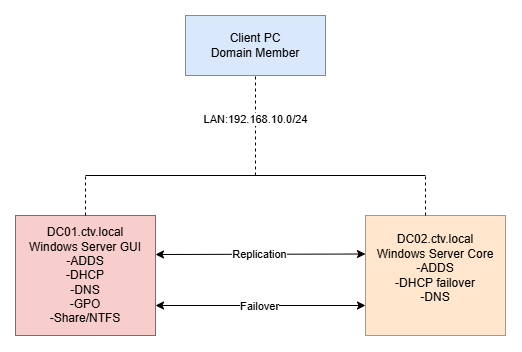

The diagram above was exported from draw.io. Its source (the exported page's mxGraphModel, read from the mxfile embedded in the PNG):
<mxGraphModel dx="872" dy="533" grid="1" gridSize="10" guides="1" tooltips="1" connect="1" arrows="1" fold="1" page="1" pageScale="1" pageWidth="827" pageHeight="1169" math="0" shadow="0">
  <root>
    <mxCell id="0" />
    <mxCell id="1" parent="0" />
    <mxCell id="I0NJ6qP6SsgRt2_pgvIt-1" value="Client PC&lt;br&gt;Domain Member" style="html=1;whiteSpace=wrap;fillColor=#dae8fc;strokeColor=#6c8ebf;" vertex="1" parent="1">
      <mxGeometry x="300" y="40" width="140" height="60" as="geometry" />
    </mxCell>
    <mxCell id="I0NJ6qP6SsgRt2_pgvIt-2" value="" style="endArrow=none;dashed=1;html=1;rounded=0;entryX=0.5;entryY=1;entryDx=0;entryDy=0;" edge="1" parent="1" target="I0NJ6qP6SsgRt2_pgvIt-1">
      <mxGeometry width="50" height="50" relative="1" as="geometry">
        <mxPoint x="370" y="200" as="sourcePoint" />
        <mxPoint x="410" y="210" as="targetPoint" />
      </mxGeometry>
    </mxCell>
    <mxCell id="I0NJ6qP6SsgRt2_pgvIt-3" value="LAN:192.168.10.0/24" style="edgeLabel;html=1;align=center;verticalAlign=middle;resizable=0;points=[];" vertex="1" connectable="0" parent="I0NJ6qP6SsgRt2_pgvIt-2">
      <mxGeometry x="0.14" y="1" relative="1" as="geometry">
        <mxPoint as="offset" />
      </mxGeometry>
    </mxCell>
    <mxCell id="I0NJ6qP6SsgRt2_pgvIt-4" value="DC01.ctv.local&lt;div&gt;Windows Server GUI&lt;/div&gt;&lt;div&gt;-ADDS&lt;/div&gt;&lt;div&gt;-DHCP&lt;/div&gt;&lt;div&gt;-DNS&lt;/div&gt;&lt;div&gt;-GPO&lt;/div&gt;&lt;div&gt;-Share/NTFS&lt;/div&gt;" style="html=1;whiteSpace=wrap;fillColor=#f8cecc;strokeColor=#b85450;" vertex="1" parent="1">
      <mxGeometry x="130" y="240" width="140" height="120" as="geometry" />
    </mxCell>
    <mxCell id="I0NJ6qP6SsgRt2_pgvIt-5" value="DC02.ctv.local&lt;div&gt;Windows Server Core&lt;/div&gt;&lt;div&gt;-ADDS&lt;/div&gt;&lt;div&gt;-DHCP failover&lt;/div&gt;&lt;div&gt;-DNS&lt;/div&gt;&lt;div&gt;&lt;br&gt;&lt;/div&gt;" style="html=1;whiteSpace=wrap;fillColor=#ffe6cc;strokeColor=#d79b00;" vertex="1" parent="1">
      <mxGeometry x="480" y="240" width="140" height="120" as="geometry" />
    </mxCell>
    <mxCell id="I0NJ6qP6SsgRt2_pgvIt-6" value="" style="endArrow=none;html=1;rounded=0;" edge="1" parent="1">
      <mxGeometry width="50" height="50" relative="1" as="geometry">
        <mxPoint x="200" y="200" as="sourcePoint" />
        <mxPoint x="540" y="200" as="targetPoint" />
      </mxGeometry>
    </mxCell>
    <mxCell id="I0NJ6qP6SsgRt2_pgvIt-7" value="" style="endArrow=none;dashed=1;html=1;rounded=0;exitX=0.5;exitY=0;exitDx=0;exitDy=0;" edge="1" parent="1" source="I0NJ6qP6SsgRt2_pgvIt-4">
      <mxGeometry width="50" height="50" relative="1" as="geometry">
        <mxPoint x="175" y="260" as="sourcePoint" />
        <mxPoint x="200" y="200" as="targetPoint" />
      </mxGeometry>
    </mxCell>
    <mxCell id="I0NJ6qP6SsgRt2_pgvIt-8" value="" style="endArrow=none;dashed=1;html=1;rounded=0;exitX=0.5;exitY=0;exitDx=0;exitDy=0;" edge="1" parent="1">
      <mxGeometry width="50" height="50" relative="1" as="geometry">
        <mxPoint x="540" y="240" as="sourcePoint" />
        <mxPoint x="540" y="200" as="targetPoint" />
      </mxGeometry>
    </mxCell>
    <mxCell id="I0NJ6qP6SsgRt2_pgvIt-9" value="" style="endArrow=classic;startArrow=classic;html=1;rounded=0;entryX=-0.021;entryY=0.321;entryDx=0;entryDy=0;entryPerimeter=0;" edge="1" parent="1">
      <mxGeometry width="50" height="50" relative="1" as="geometry">
        <mxPoint x="270" y="279" as="sourcePoint" />
        <mxPoint x="480.00000000000017" y="278.52" as="targetPoint" />
      </mxGeometry>
    </mxCell>
    <mxCell id="I0NJ6qP6SsgRt2_pgvIt-10" value="Replication" style="edgeLabel;html=1;align=center;verticalAlign=middle;resizable=0;points=[];" vertex="1" connectable="0" parent="I0NJ6qP6SsgRt2_pgvIt-9">
      <mxGeometry x="-0.0196" relative="1" as="geometry">
        <mxPoint as="offset" />
      </mxGeometry>
    </mxCell>
    <mxCell id="I0NJ6qP6SsgRt2_pgvIt-11" value="" style="endArrow=classic;startArrow=classic;html=1;rounded=0;entryX=-0.021;entryY=0.321;entryDx=0;entryDy=0;entryPerimeter=0;" edge="1" parent="1">
      <mxGeometry width="50" height="50" relative="1" as="geometry">
        <mxPoint x="270" y="330" as="sourcePoint" />
        <mxPoint x="480" y="330" as="targetPoint" />
      </mxGeometry>
    </mxCell>
    <mxCell id="I0NJ6qP6SsgRt2_pgvIt-12" value="Failover" style="edgeLabel;html=1;align=center;verticalAlign=middle;resizable=0;points=[];" vertex="1" connectable="0" parent="I0NJ6qP6SsgRt2_pgvIt-11">
      <mxGeometry x="-0.0196" relative="1" as="geometry">
        <mxPoint as="offset" />
      </mxGeometry>
    </mxCell>
  </root>
</mxGraphModel>